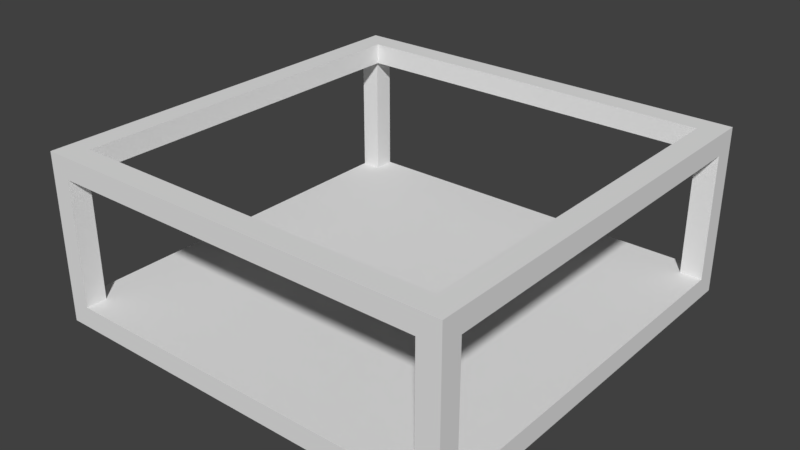 # Source: cuadro.blend  (saved by Blender 2.79.0; exported with 4.5.12 LTS)
import bpy
from mathutils import Matrix  # noqa: F401  (used for matrix-valued properties, if any)

bpy.ops.wm.read_factory_settings(use_empty=True)
scene = bpy.context.scene
scene.name = 'Scene'

# ---- collections
col_collection_1 = bpy.data.collections.new('Collection 1'); scene.collection.children.link(col_collection_1)

# ---- world
world_world = bpy.data.worlds.new('World'); scene.world = world_world
world_world.color = (0.05088, 0.05088, 0.05088)
world_world.use_sun_shadow = False
world_world.sun_shadow_jitter_overblur = 0.0
world_world.cycles.sampling_method = 'MANUAL'

# ---- meshes
me_cube_002 = bpy.data.meshes.new('Cube.002')
me_cube_002.from_pydata([(4.476, 4.5, -1.5), (-4.524, 4.5, -1.5), (-4.524, 4.5, 1.5), (4.476, 4.5, 1.5), (-4.524, -4.5, -1.5), (4.476, -4.5, -1.5), (4.476, -4.5, 1.5), (-4.524, -4.5, 1.5), (-5.0, -5.0, -2.0), (-5.0, -5.0, 2.0), (-5.0, 5.0, -2.0), (-5.0, 5.0, 2.0), (5.0, -5.0, -2.0), (5.0, -5.0, 2.0), (5.0, 5.0, -2.0), (5.0, 5.0, 2.0), (-5.0, -4.5, 1.5), (-5.0, 4.5, 1.5), (-5.0, 4.5, -1.5), (-5.0, -4.5, -1.5), (-5.0, -4.5, 1.082), (-4.524, 5.0, 1.5), (-4.524, 5.0, -1.5), (-5.0, 4.5, 0.6455), (-4.524, -5.0, 1.5), (-4.524, -5.0, -1.5), (4.476, 5.0, -1.5), (4.476, 5.0, 1.5), (4.476, -5.0, -1.5), (5.0, 4.5, 1.5), (5.0, -4.5, 1.5), (5.0, -4.5, 0.7134), (4.476, -5.0, 1.5), (5.0, -4.5, -1.5), (5.0, 4.5, -1.5), (-4.45, -4.45, 2.0), (-4.45, -4.45, 1.5), (4.45, -4.45, 2.0), (4.45, -4.45, 1.5), (-4.45, 4.45, 2.0), (-4.45, 4.45, 1.5), (4.45, 4.45, 2.0), (4.45, 4.45, 1.5)], [], [(34, 29, 3, 0), (1, 22, 21, 2), (26, 0, 3, 27), (19, 4, 25, 28, 5, 33, 34, 0, 26, 22, 1, 18), (7, 24, 25, 4), (32, 6, 5, 28), (30, 38, 42, 40, 17, 2, 21, 27, 3, 29), (17, 40, 36, 38, 30, 6, 32, 24, 7, 16), (8, 9, 20, 19, 18, 23, 11, 10), (10, 11, 21, 22, 26, 14), (14, 15, 29, 34, 33, 31, 13, 12), (12, 13, 32, 28, 25, 8), (10, 14, 12, 8), (15, 41, 37, 35, 9, 13), (1, 2, 17, 23, 18), (5, 6, 30, 31, 33), (19, 20, 16, 7, 4), (11, 23, 17, 16, 20, 9), (8, 25, 24, 32, 13, 9), (13, 31, 30, 29, 15), (14, 26, 27, 21, 11, 15), (38, 37, 41, 42), (42, 41, 39, 40), (40, 39, 35, 36), (9, 35, 39, 41, 15, 11), (36, 35, 37, 38)])
_uv = me_cube_002.uv_layers.new(name='UVMap')
_uv.uv.foreach_set('vector', [0.9511, 0.15, 0.9511, 5.96e-09, 0.9774, 0.0, 0.9774, 0.15, 0.9762, 0.6, 0.9511, 0.6, 0.9511, 0.45, 0.9762, 0.45, 0.9762, 0.75, 0.9511, 0.75, 0.9511, 0.6, 0.9762, 0.6, 0.315, 0.2584, 0.3353, 0.2584, 0.3353, 0.2371, 0.7189, 0.2371, 0.7189, 0.2584, 0.7412, 0.2584, 0.7412, 0.6419, 0.7189, 0.6419, 0.7189, 0.6632, 0.3353, 0.6632, 0.3353, 0.6419, 0.315, 0.6419, 0.9762, 0.45, 0.9511, 0.45, 0.9511, 0.3, 0.9762, 0.3, 0.9511, 0.75, 0.9762, 0.75, 0.9762, 0.9, 0.9511, 0.9, 0.4756, 0.0, 0.4731, 0.0275, 0.02753, 0.0275, 0.02753, 0.4725, 0.02503, 0.5, 0.02503, 0.4762, 4.774e-08, 0.4762, 0.0, 0.02619, 0.02503, 0.02619, 0.02503, 4.768e-08, 0.02503, 0.5, 0.02753, 0.4725, 0.4731, 0.4725, 0.4731, 0.0275, 0.4756, 0.0, 0.4756, 0.02619, 0.5006, 0.02619, 0.5006, 0.4762, 0.4756, 0.4762, 0.4756, 0.5, 0.7008, 1.0, 0.5006, 1.0, 0.5466, 0.975, 0.6758, 0.975, 0.6758, 0.525, 0.5684, 0.525, 0.5006, 0.5, 0.7008, 0.5, 0.9011, 1.0, 0.7008, 1.0, 0.7259, 0.9762, 0.876, 0.9762, 0.876, 0.5262, 0.9011, 0.5, 0.7008, 0.5, 0.5006, 0.5, 0.5256, 0.475, 0.6758, 0.475, 0.6758, 0.025, 0.565, 0.025, 0.5006, 9.537e-08, 0.7008, 0.0, 0.7008, 0.0, 0.9011, 0.0, 0.876, 0.02619, 0.7259, 0.02619, 0.7259, 0.4762, 0.7008, 0.5, 0.0, 0.0, 0.0, 0.0, 0.0, 0.0, 0.0, 0.0, 0.5006, 1.0, 0.4731, 0.9725, 0.4731, 0.5275, 0.02753, 0.5275, 0.0, 0.5, 0.5006, 0.5, 0.9762, 0.6, 0.9762, 0.45, 1.0, 0.45, 1.0, 0.4927, 1.0, 0.6, 0.9511, 0.3, 0.9511, 0.15, 0.9774, 0.15, 0.9774, 0.1893, 0.9774, 0.3, 0.9762, 0.45, 0.9762, 0.3209, 0.9762, 0.3, 1.0, 0.3, 1.0, 0.45, 0.5006, 0.5, 0.5684, 0.525, 0.5256, 0.525, 0.5256, 0.975, 0.5466, 0.975, 0.5006, 1.0, 0.7008, 0.5, 0.7259, 0.4762, 0.876, 0.4762, 0.876, 0.02619, 0.9011, 0.0, 0.9011, 0.5, 0.5006, 9.537e-08, 0.565, 0.025, 0.5256, 0.025, 0.5256, 0.475, 0.5006, 0.5, 0.9011, 0.5, 0.876, 0.5262, 0.7259, 0.5262, 0.7259, 0.9762, 0.7008, 1.0, 0.7008, 0.5, 0.9511, 0.445, 0.9261, 0.445, 0.9261, 0.0, 0.9511, 0.0, 0.9261, 0.89, 0.9011, 0.89, 0.9011, 0.445, 0.9261, 0.445, 0.9261, 0.445, 0.9011, 0.445, 0.9011, 2.384e-08, 0.9261, 0.0, 0.0, 0.5, 0.02753, 0.5275, 0.02753, 0.9725, 0.4731, 0.9725, 0.5006, 1.0, 4.774e-08, 1.0, 0.9261, 0.445, 0.9511, 0.445, 0.9511, 0.89, 0.9261, 0.89])
me_cube_002.use_remesh_preserve_volume = False
me_cube_002.use_remesh_preserve_attributes = False
me_cube_002.use_mirror_vertex_groups = False
me_cube_002.update()

# ---- objects
ob_cube_001 = bpy.data.objects.new('Cube.001', me_cube_002)

# ---- transforms, parenting, visibility, modifiers, constraints
ob_cube_001.location = (0.0, 0.0, 0.0)
ob_cube_001.lineart.crease_threshold = 0.0

# ---- collection membership
col_collection_1.objects.link(ob_cube_001)

# ---- scene / render settings (as saved in the file)
scene.frame_start = 1; scene.frame_end = 250; scene.frame_set(1)
scene.render.engine = 'BLENDER_EEVEE_NEXT'
scene.render.resolution_percentage = 50
scene.render.dither_intensity = 0.0
scene.cycles.use_denoising = False
scene.cycles.samples = 128
scene.cycles.sampling_pattern = 'TABULATED_SOBOL'
scene.cycles.use_adaptive_sampling = False
scene.cycles.use_light_tree = False
scene.cycles.blur_glossy = 0.0
scene.cycles.sample_clamp_indirect = 0.0
scene.view_settings.view_transform = 'Standard'
bpy.context.view_layer.update()

# ---- added for rendering (the .blend has no active camera and no usable light): camera, sun
cam_auto = bpy.data.cameras.new('AutoCamera')
cam_auto.lens = 50.0
cam_auto.sensor_width = 36.0
cam_auto.clip_end = 1000.0
ob_auto_camera = bpy.data.objects.new('AutoCamera', cam_auto)
scene.collection.objects.link(ob_auto_camera)
ob_auto_camera.location = (13.598, -16.3176, 10.8784)
ob_auto_camera.rotation_euler = (1.09748, -7.21219e-08, 0.694738)
scene.camera = ob_auto_camera
light_auto_sun = bpy.data.lights.new('AutoSun', 'SUN')
light_auto_sun.energy = 3.0
light_auto_sun.angle = 0.0523599
ob_auto_sun = bpy.data.objects.new('AutoSun', light_auto_sun)
scene.collection.objects.link(ob_auto_sun)
ob_auto_sun.rotation_euler = (0.872665, 0.174533, 0.523599)
bpy.context.view_layer.update()
